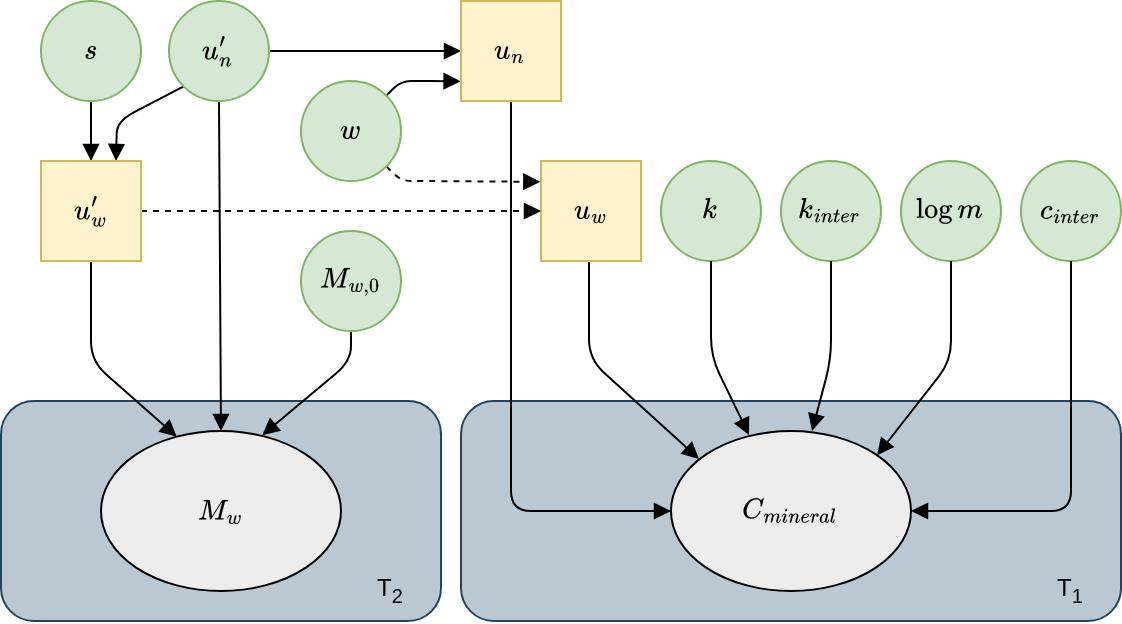

The diagram above was exported from draw.io. Its source (the exported page's mxGraphModel, read from the mxfile embedded in the PNG):
<mxGraphModel dx="1687" dy="827" grid="1" gridSize="10" guides="1" tooltips="1" connect="1" arrows="1" fold="1" page="1" pageScale="1" pageWidth="827" pageHeight="1169" math="1" shadow="0">
  <root>
    <mxCell id="QyrYadbDAyCNFbzv-6Sb-0" />
    <mxCell id="QyrYadbDAyCNFbzv-6Sb-1" parent="QyrYadbDAyCNFbzv-6Sb-0" />
    <mxCell id="QyrYadbDAyCNFbzv-6Sb-2" value="$$k$$" style="ellipse;whiteSpace=wrap;html=1;aspect=fixed;rounded=1;shadow=0;glass=0;strokeColor=#82b366;align=center;verticalAlign=middle;fontFamily=Helvetica;fontSize=12;fillColor=#d5e8d4;" vertex="1" parent="QyrYadbDAyCNFbzv-6Sb-1">
      <mxGeometry x="440" y="220" width="50" height="50" as="geometry" />
    </mxCell>
    <mxCell id="QyrYadbDAyCNFbzv-6Sb-3" value="$$\log m$$" style="ellipse;whiteSpace=wrap;html=1;aspect=fixed;rounded=1;shadow=0;glass=0;strokeColor=#82b366;align=center;verticalAlign=middle;fontFamily=Helvetica;fontSize=12;fillColor=#d5e8d4;" vertex="1" parent="QyrYadbDAyCNFbzv-6Sb-1">
      <mxGeometry x="560" y="220" width="50" height="50" as="geometry" />
    </mxCell>
    <mxCell id="QyrYadbDAyCNFbzv-6Sb-4" value="$$c_{inter}$$" style="ellipse;whiteSpace=wrap;html=1;aspect=fixed;rounded=1;shadow=0;glass=0;strokeColor=#82b366;align=center;verticalAlign=middle;fontFamily=Helvetica;fontSize=12;fillColor=#d5e8d4;" vertex="1" parent="QyrYadbDAyCNFbzv-6Sb-1">
      <mxGeometry x="620" y="220" width="50" height="50" as="geometry" />
    </mxCell>
    <mxCell id="QyrYadbDAyCNFbzv-6Sb-5" value="$$k_{inter}$$" style="ellipse;whiteSpace=wrap;html=1;aspect=fixed;rounded=1;shadow=0;glass=0;strokeColor=#82b366;align=center;verticalAlign=middle;fontFamily=Helvetica;fontSize=12;fillColor=#d5e8d4;" vertex="1" parent="QyrYadbDAyCNFbzv-6Sb-1">
      <mxGeometry x="500" y="220" width="50" height="50" as="geometry" />
    </mxCell>
    <mxCell id="QyrYadbDAyCNFbzv-6Sb-8" value="$$u_w$$" style="rounded=0;whiteSpace=wrap;html=1;shadow=0;glass=0;strokeColor=default;align=center;verticalAlign=middle;fontFamily=Helvetica;fontSize=12;fontColor=default;fillColor=default;" vertex="1" parent="QyrYadbDAyCNFbzv-6Sb-1">
      <mxGeometry x="540" y="350" width="50" height="50" as="geometry" />
    </mxCell>
    <mxCell id="QyrYadbDAyCNFbzv-6Sb-9" value="" style="rounded=1;whiteSpace=wrap;html=1;shadow=0;glass=0;strokeColor=#23445d;align=center;verticalAlign=middle;fontFamily=Helvetica;fontSize=12;fillColor=#bac8d3;" vertex="1" parent="QyrYadbDAyCNFbzv-6Sb-1">
      <mxGeometry x="340" y="340" width="330" height="110" as="geometry" />
    </mxCell>
    <mxCell id="QyrYadbDAyCNFbzv-6Sb-10" value="$$C_{mineral}$$" style="ellipse;whiteSpace=wrap;html=1;rounded=1;shadow=0;glass=0;strokeColor=default;align=center;verticalAlign=middle;fontFamily=Helvetica;fontSize=12;fontColor=default;fillColor=#ededed;" vertex="1" parent="QyrYadbDAyCNFbzv-6Sb-1">
      <mxGeometry x="445" y="355" width="120" height="80" as="geometry" />
    </mxCell>
    <mxCell id="QyrYadbDAyCNFbzv-6Sb-14" value="" style="endArrow=block;html=1;rounded=1;fontFamily=Helvetica;fontSize=12;fontColor=default;entryX=0;entryY=0.5;entryDx=0;entryDy=0;endFill=1;exitX=0.5;exitY=1;exitDx=0;exitDy=0;" edge="1" parent="QyrYadbDAyCNFbzv-6Sb-1" source="wwDEE883zu8LpgnxQC---4" target="QyrYadbDAyCNFbzv-6Sb-10">
      <mxGeometry width="50" height="50" relative="1" as="geometry">
        <mxPoint x="365" y="220" as="sourcePoint" />
        <mxPoint x="365" y="330" as="targetPoint" />
        <Array as="points">
          <mxPoint x="365" y="395" />
        </Array>
      </mxGeometry>
    </mxCell>
    <mxCell id="QyrYadbDAyCNFbzv-6Sb-15" value="" style="endArrow=block;html=1;rounded=1;fontFamily=Helvetica;fontSize=12;fontColor=default;exitX=0.5;exitY=1;exitDx=0;exitDy=0;endFill=1;" edge="1" parent="QyrYadbDAyCNFbzv-6Sb-1">
      <mxGeometry width="50" height="50" relative="1" as="geometry">
        <mxPoint x="404" y="269" as="sourcePoint" />
        <mxPoint x="459" y="369" as="targetPoint" />
        <Array as="points">
          <mxPoint x="404" y="319" />
        </Array>
      </mxGeometry>
    </mxCell>
    <mxCell id="QyrYadbDAyCNFbzv-6Sb-11" value="$$u_w$$" style="rounded=0;whiteSpace=wrap;html=1;shadow=0;glass=0;strokeColor=#d6b656;align=center;verticalAlign=middle;fontFamily=Helvetica;fontSize=12;fillColor=#fff2cc;" vertex="1" parent="QyrYadbDAyCNFbzv-6Sb-1">
      <mxGeometry x="380" y="220" width="50" height="50" as="geometry" />
    </mxCell>
    <mxCell id="QyrYadbDAyCNFbzv-6Sb-16" value="" style="endArrow=block;html=1;rounded=1;fontFamily=Helvetica;fontSize=12;fontColor=default;exitX=0.5;exitY=1;exitDx=0;exitDy=0;entryX=0.325;entryY=0.052;entryDx=0;entryDy=0;entryPerimeter=0;endFill=1;" edge="1" parent="QyrYadbDAyCNFbzv-6Sb-1" source="QyrYadbDAyCNFbzv-6Sb-2">
      <mxGeometry width="50" height="50" relative="1" as="geometry">
        <mxPoint x="465" y="267.84" as="sourcePoint" />
        <mxPoint x="484" y="357" as="targetPoint" />
        <Array as="points">
          <mxPoint x="465" y="317.84" />
        </Array>
      </mxGeometry>
    </mxCell>
    <mxCell id="QyrYadbDAyCNFbzv-6Sb-17" value="" style="endArrow=block;html=1;rounded=1;fontFamily=Helvetica;fontSize=12;fontColor=default;exitX=0.5;exitY=1;exitDx=0;exitDy=0;endFill=1;" edge="1" parent="QyrYadbDAyCNFbzv-6Sb-1" source="QyrYadbDAyCNFbzv-6Sb-5">
      <mxGeometry width="50" height="50" relative="1" as="geometry">
        <mxPoint x="525" y="269.38" as="sourcePoint" />
        <mxPoint x="515.5041827917685" y="354.9977584077106" as="targetPoint" />
        <Array as="points">
          <mxPoint x="525" y="319.38" />
        </Array>
      </mxGeometry>
    </mxCell>
    <mxCell id="QyrYadbDAyCNFbzv-6Sb-18" value="" style="endArrow=block;html=1;rounded=1;fontFamily=Helvetica;fontSize=12;fontColor=default;exitX=0.5;exitY=1;exitDx=0;exitDy=0;entryX=1;entryY=0;entryDx=0;entryDy=0;endFill=1;" edge="1" parent="QyrYadbDAyCNFbzv-6Sb-1" source="QyrYadbDAyCNFbzv-6Sb-3" target="QyrYadbDAyCNFbzv-6Sb-10">
      <mxGeometry width="50" height="50" relative="1" as="geometry">
        <mxPoint x="535" y="280" as="sourcePoint" />
        <mxPoint x="526" y="366" as="targetPoint" />
        <Array as="points">
          <mxPoint x="585" y="320" />
        </Array>
      </mxGeometry>
    </mxCell>
    <mxCell id="QyrYadbDAyCNFbzv-6Sb-19" value="" style="endArrow=block;html=1;rounded=1;fontFamily=Helvetica;fontSize=12;fontColor=default;exitX=0.5;exitY=1;exitDx=0;exitDy=0;entryX=1;entryY=0.5;entryDx=0;entryDy=0;endFill=1;" edge="1" parent="QyrYadbDAyCNFbzv-6Sb-1" source="QyrYadbDAyCNFbzv-6Sb-4" target="QyrYadbDAyCNFbzv-6Sb-10">
      <mxGeometry width="50" height="50" relative="1" as="geometry">
        <mxPoint x="595" y="280" as="sourcePoint" />
        <mxPoint x="550" y="372" as="targetPoint" />
        <Array as="points">
          <mxPoint x="645" y="395" />
        </Array>
      </mxGeometry>
    </mxCell>
    <mxCell id="QyrYadbDAyCNFbzv-6Sb-20" value="T&lt;sub&gt;1&lt;/sub&gt;" style="text;html=1;strokeColor=none;fillColor=none;align=center;verticalAlign=middle;whiteSpace=wrap;rounded=0;fontSize=12;fontFamily=Helvetica;fontColor=default;" vertex="1" parent="QyrYadbDAyCNFbzv-6Sb-1">
      <mxGeometry x="630" y="420" width="30" height="30" as="geometry" />
    </mxCell>
    <mxCell id="wwDEE883zu8LpgnxQC---5" value="" style="rounded=1;whiteSpace=wrap;html=1;shadow=0;glass=0;align=center;verticalAlign=middle;fontFamily=Helvetica;fontSize=12;fillColor=#bac8d3;strokeColor=#23445d;" vertex="1" parent="QyrYadbDAyCNFbzv-6Sb-1">
      <mxGeometry x="110" y="340" width="220" height="110" as="geometry" />
    </mxCell>
    <mxCell id="wwDEE883zu8LpgnxQC---6" value="$$M_w$$" style="ellipse;whiteSpace=wrap;html=1;rounded=1;shadow=0;glass=0;strokeColor=default;align=center;verticalAlign=middle;fontFamily=Helvetica;fontSize=12;fontColor=default;fillColor=#ededed;" vertex="1" parent="QyrYadbDAyCNFbzv-6Sb-1">
      <mxGeometry x="160" y="355" width="120" height="80" as="geometry" />
    </mxCell>
    <mxCell id="wwDEE883zu8LpgnxQC---7" value="T&lt;sub&gt;2&lt;/sub&gt;" style="text;html=1;strokeColor=none;fillColor=none;align=center;verticalAlign=middle;whiteSpace=wrap;rounded=0;fontSize=12;fontFamily=Helvetica;fontColor=default;" vertex="1" parent="QyrYadbDAyCNFbzv-6Sb-1">
      <mxGeometry x="290" y="420" width="30" height="30" as="geometry" />
    </mxCell>
    <mxCell id="I2vGS5JBCJdYSaKRd8A3-2" value="" style="endArrow=block;html=1;rounded=1;fontFamily=Helvetica;fontSize=12;fontColor=default;endFill=1;exitX=1;exitY=0.5;exitDx=0;exitDy=0;entryX=0;entryY=0.5;entryDx=0;entryDy=0;" edge="1" parent="QyrYadbDAyCNFbzv-6Sb-1" source="QyrYadbDAyCNFbzv-6Sb-7" target="wwDEE883zu8LpgnxQC---4">
      <mxGeometry width="50" height="50" relative="1" as="geometry">
        <mxPoint x="524.66" y="10" as="sourcePoint" />
        <mxPoint x="524.66" y="230" as="targetPoint" />
        <Array as="points" />
      </mxGeometry>
    </mxCell>
    <mxCell id="I2vGS5JBCJdYSaKRd8A3-4" value="" style="endArrow=block;html=1;rounded=1;fontFamily=Helvetica;fontSize=12;fontColor=default;endFill=1;exitX=1;exitY=0.5;exitDx=0;exitDy=0;entryX=0;entryY=0.5;entryDx=0;entryDy=0;strokeColor=#0A0A0A;dashed=1;" edge="1" parent="QyrYadbDAyCNFbzv-6Sb-1" source="I2vGS5JBCJdYSaKRd8A3-0" target="QyrYadbDAyCNFbzv-6Sb-11">
      <mxGeometry width="50" height="50" relative="1" as="geometry">
        <mxPoint x="260" y="269.31" as="sourcePoint" />
        <mxPoint x="360" y="269.31" as="targetPoint" />
        <Array as="points" />
      </mxGeometry>
    </mxCell>
    <mxCell id="I2vGS5JBCJdYSaKRd8A3-5" value="" style="endArrow=block;html=1;rounded=1;fontFamily=Helvetica;fontSize=12;fontColor=default;endFill=1;exitX=1;exitY=0;exitDx=0;exitDy=0;entryX=-0.004;entryY=0.803;entryDx=0;entryDy=0;entryPerimeter=0;" edge="1" parent="QyrYadbDAyCNFbzv-6Sb-1" source="I2vGS5JBCJdYSaKRd8A3-1" target="wwDEE883zu8LpgnxQC---4">
      <mxGeometry width="50" height="50" relative="1" as="geometry">
        <mxPoint x="250" y="255" as="sourcePoint" />
        <mxPoint x="337" y="170" as="targetPoint" />
        <Array as="points">
          <mxPoint x="310" y="180" />
          <mxPoint x="320" y="180" />
        </Array>
      </mxGeometry>
    </mxCell>
    <mxCell id="I2vGS5JBCJdYSaKRd8A3-7" value="" style="endArrow=block;html=1;rounded=1;fontFamily=Helvetica;fontSize=12;fontColor=default;endFill=1;exitX=1;exitY=1;exitDx=0;exitDy=0;entryX=-0.007;entryY=0.208;entryDx=0;entryDy=0;entryPerimeter=0;strokeColor=#0A0A0A;dashed=1;" edge="1" parent="QyrYadbDAyCNFbzv-6Sb-1" source="I2vGS5JBCJdYSaKRd8A3-1" target="QyrYadbDAyCNFbzv-6Sb-11">
      <mxGeometry width="50" height="50" relative="1" as="geometry">
        <mxPoint x="250" y="255" as="sourcePoint" />
        <mxPoint x="390" y="255" as="targetPoint" />
        <Array as="points">
          <mxPoint x="310" y="230" />
          <mxPoint x="320" y="230" />
        </Array>
      </mxGeometry>
    </mxCell>
    <mxCell id="I2vGS5JBCJdYSaKRd8A3-8" value="" style="endArrow=block;html=1;rounded=1;fontFamily=Helvetica;fontSize=12;fontColor=default;endFill=1;exitX=0;exitY=1;exitDx=0;exitDy=0;entryX=0.75;entryY=0;entryDx=0;entryDy=0;" edge="1" parent="QyrYadbDAyCNFbzv-6Sb-1" source="QyrYadbDAyCNFbzv-6Sb-7" target="I2vGS5JBCJdYSaKRd8A3-0">
      <mxGeometry width="50" height="50" relative="1" as="geometry">
        <mxPoint x="250" y="175" as="sourcePoint" />
        <mxPoint x="350" y="175" as="targetPoint" />
        <Array as="points">
          <mxPoint x="168" y="200" />
        </Array>
      </mxGeometry>
    </mxCell>
    <mxCell id="wJQqrYaOAy6f9Xg5GRoH-0" value="" style="endArrow=block;html=1;rounded=1;fontFamily=Helvetica;fontSize=12;fontColor=default;endFill=1;exitX=0.5;exitY=1;exitDx=0;exitDy=0;entryX=0.5;entryY=0;entryDx=0;entryDy=0;" edge="1" parent="QyrYadbDAyCNFbzv-6Sb-1" source="QyrYadbDAyCNFbzv-6Sb-6" target="I2vGS5JBCJdYSaKRd8A3-0">
      <mxGeometry width="50" height="50" relative="1" as="geometry">
        <mxPoint x="225" y="200" as="sourcePoint" />
        <mxPoint x="225" y="230" as="targetPoint" />
        <Array as="points" />
      </mxGeometry>
    </mxCell>
    <mxCell id="wJQqrYaOAy6f9Xg5GRoH-1" value="" style="endArrow=block;html=1;rounded=1;fontFamily=Helvetica;fontSize=12;fontColor=default;endFill=1;exitX=0.5;exitY=1;exitDx=0;exitDy=0;" edge="1" parent="QyrYadbDAyCNFbzv-6Sb-1" source="QyrYadbDAyCNFbzv-6Sb-7" target="wwDEE883zu8LpgnxQC---6">
      <mxGeometry width="50" height="50" relative="1" as="geometry">
        <mxPoint x="250" y="175" as="sourcePoint" />
        <mxPoint x="350" y="175" as="targetPoint" />
        <Array as="points" />
      </mxGeometry>
    </mxCell>
    <mxCell id="wJQqrYaOAy6f9Xg5GRoH-2" value="" style="endArrow=block;html=1;rounded=1;fontFamily=Helvetica;fontSize=12;fontColor=default;endFill=1;exitX=0.5;exitY=1;exitDx=0;exitDy=0;entryX=0.316;entryY=0.036;entryDx=0;entryDy=0;entryPerimeter=0;" edge="1" parent="QyrYadbDAyCNFbzv-6Sb-1" source="I2vGS5JBCJdYSaKRd8A3-0" target="wwDEE883zu8LpgnxQC---6">
      <mxGeometry width="50" height="50" relative="1" as="geometry">
        <mxPoint x="170" y="280" as="sourcePoint" />
        <mxPoint x="170" y="310" as="targetPoint" />
        <Array as="points">
          <mxPoint x="155" y="320" />
        </Array>
      </mxGeometry>
    </mxCell>
    <mxCell id="wJQqrYaOAy6f9Xg5GRoH-4" value="" style="endArrow=block;html=1;rounded=1;fontFamily=Helvetica;fontSize=12;fontColor=default;endFill=1;exitX=0.5;exitY=1;exitDx=0;exitDy=0;entryX=0.672;entryY=0.026;entryDx=0;entryDy=0;entryPerimeter=0;" edge="1" parent="QyrYadbDAyCNFbzv-6Sb-1" source="wJQqrYaOAy6f9Xg5GRoH-3" target="wwDEE883zu8LpgnxQC---6">
      <mxGeometry width="50" height="50" relative="1" as="geometry">
        <mxPoint x="165" y="280" as="sourcePoint" />
        <mxPoint x="208" y="368" as="targetPoint" />
        <Array as="points">
          <mxPoint x="285" y="320" />
        </Array>
      </mxGeometry>
    </mxCell>
    <mxCell id="QyrYadbDAyCNFbzv-6Sb-6" value="$$s$$" style="ellipse;whiteSpace=wrap;html=1;aspect=fixed;rounded=1;shadow=0;glass=0;strokeColor=#82b366;align=center;verticalAlign=middle;fontFamily=Helvetica;fontSize=12;fillColor=#d5e8d4;" vertex="1" parent="QyrYadbDAyCNFbzv-6Sb-1">
      <mxGeometry x="130" y="140" width="50" height="50" as="geometry" />
    </mxCell>
    <mxCell id="QyrYadbDAyCNFbzv-6Sb-7" value="$$u_n'$$" style="ellipse;whiteSpace=wrap;html=1;aspect=fixed;rounded=1;shadow=0;glass=0;strokeColor=#82b366;align=center;verticalAlign=middle;fontFamily=Helvetica;fontSize=12;fillColor=#d5e8d4;" vertex="1" parent="QyrYadbDAyCNFbzv-6Sb-1">
      <mxGeometry x="194" y="140" width="50" height="50" as="geometry" />
    </mxCell>
    <mxCell id="I2vGS5JBCJdYSaKRd8A3-0" value="$$u_w'$$" style="rounded=0;whiteSpace=wrap;html=1;shadow=0;glass=0;strokeColor=#d6b656;align=center;verticalAlign=middle;fontFamily=Helvetica;fontSize=12;fillColor=#fff2cc;" vertex="1" parent="QyrYadbDAyCNFbzv-6Sb-1">
      <mxGeometry x="130" y="220" width="50" height="50" as="geometry" />
    </mxCell>
    <mxCell id="I2vGS5JBCJdYSaKRd8A3-1" value="$$w$$" style="ellipse;whiteSpace=wrap;html=1;aspect=fixed;rounded=1;shadow=0;glass=0;strokeColor=#82b366;align=center;verticalAlign=middle;fontFamily=Helvetica;fontSize=12;fillColor=#d5e8d4;" vertex="1" parent="QyrYadbDAyCNFbzv-6Sb-1">
      <mxGeometry x="260" y="180" width="50" height="50" as="geometry" />
    </mxCell>
    <mxCell id="wJQqrYaOAy6f9Xg5GRoH-3" value="$$M_{w,0}$$" style="ellipse;whiteSpace=wrap;html=1;aspect=fixed;rounded=1;shadow=0;glass=0;strokeColor=#82b366;align=center;verticalAlign=middle;fontFamily=Helvetica;fontSize=12;fillColor=#d5e8d4;" vertex="1" parent="QyrYadbDAyCNFbzv-6Sb-1">
      <mxGeometry x="260" y="255" width="50" height="50" as="geometry" />
    </mxCell>
    <mxCell id="wwDEE883zu8LpgnxQC---4" value="$$u_n$$" style="rounded=0;whiteSpace=wrap;html=1;shadow=0;glass=0;strokeColor=#d6b656;align=center;verticalAlign=middle;fontFamily=Helvetica;fontSize=12;fillColor=#fff2cc;" vertex="1" parent="QyrYadbDAyCNFbzv-6Sb-1">
      <mxGeometry x="340" y="140" width="50" height="50" as="geometry" />
    </mxCell>
  </root>
</mxGraphModel>